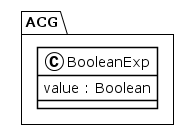

The diagram above was rendered by PlantUML. Its source (embedded in the PNG):
@startuml
!theme plain
package ACG {
class BooleanExp {
	 value : Boolean
}
}
@enduml